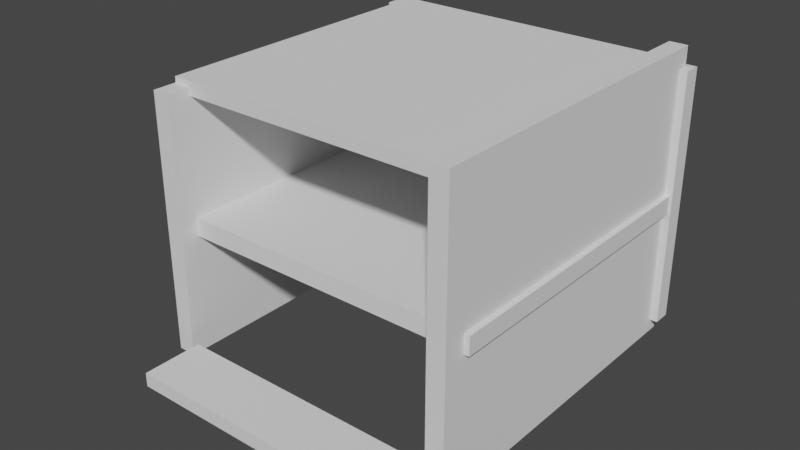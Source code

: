 # Source: blocks.blend  (saved by Blender 2.82.7; exported with 4.5.12 LTS)
import bpy
from mathutils import Matrix  # noqa: F401  (used for matrix-valued properties, if any)

bpy.ops.wm.read_factory_settings(use_empty=True)
scene = bpy.context.scene
scene.name = 'Scene'

# ---- collections
col_elements = bpy.data.collections.new('Elements'); scene.collection.children.link(col_elements)
col_meta = bpy.data.collections.new('Meta'); scene.collection.children.link(col_meta)
col_prototyping = bpy.data.collections.new('Prototyping'); scene.collection.children.link(col_prototyping)
col_blocks = bpy.data.collections.new('Blocks'); scene.collection.children.link(col_blocks)
col_home = bpy.data.collections.new('home'); col_blocks.children.link(col_home)

# ---- world
world_world = bpy.data.worlds.new('World'); scene.world = world_world
world_world.use_nodes = True; world_world.node_tree.nodes.clear()
_N = world_world.node_tree.nodes; _L = world_world.node_tree.links
n0 = _N.new('ShaderNodeOutputWorld'); n0.name = 'World Output'; n0.location = (300, 300)
n1 = _N.new('ShaderNodeBackground'); n1.name = 'Background'; n1.location = (10, 300)
n1.inputs[0].default_value = (0.05088, 0.05088, 0.05088, 1.0)
_L.new(n1.outputs[0], n0.inputs[0])
n0.is_active_output = True
world_world.color = (0.05088, 0.05088, 0.05088)
world_world.use_sun_shadow = False
world_world.sun_shadow_jitter_overblur = 0.0

# ---- meshes
me_p_cube = bpy.data.meshes.new('p-cube')
me_p_cube.from_pydata([], [], [])
me_p_cube.update()
me_p_cube_1 = bpy.data.meshes.new('p-cube')
me_p_cube_1.from_pydata([(-1.0, -1.0, -1.0), (-1.0, -1.0, 1.0), (-1.0, 1.0, -1.0), (-1.0, 1.0, 1.0), (1.0, -1.0, -1.0), (1.0, -1.0, 1.0), (1.0, 1.0, -1.0), (1.0, 1.0, 1.0)], [], [(0, 1, 3, 2), (2, 3, 7, 6), (6, 7, 5, 4), (4, 5, 1, 0), (2, 6, 4, 0), (7, 3, 1, 5)])
_uv = me_p_cube_1.uv_layers.new(name='UVMap')
_uv.uv.foreach_set('vector', [0.375, 0.0, 0.625, 0.0, 0.625, 0.25, 0.375, 0.25, 0.375, 0.25, 0.625, 0.25, 0.625, 0.5, 0.375, 0.5, 0.375, 0.5, 0.625, 0.5, 0.625, 0.75, 0.375, 0.75, 0.375, 0.75, 0.625, 0.75, 0.625, 1.0, 0.375, 1.0, 0.125, 0.5, 0.375, 0.5, 0.375, 0.75, 0.125, 0.75, 0.625, 0.5, 0.875, 0.5, 0.875, 0.75, 0.625, 0.75])
me_p_cube_1.use_remesh_fix_poles = True
me_p_cube_1.use_remesh_preserve_attributes = False
me_p_cube_1.use_mirror_vertex_groups = False
me_p_cube_1.update()
me_p_cube_001 = bpy.data.meshes.new('p-cube.001')
me_p_cube_001.from_pydata([(-1.0, -1.0, -1.0), (-1.0, -1.0, 1.0), (-1.0, 1.0, -1.0), (-1.0, 1.0, 1.0), (1.0, -1.0, -1.0), (1.0, -1.0, 1.0), (1.0, 1.0, -1.0), (1.0, 1.0, 1.0)], [], [(0, 1, 3, 2), (2, 3, 7, 6), (6, 7, 5, 4), (4, 5, 1, 0), (2, 6, 4, 0), (7, 3, 1, 5)])
_uv = me_p_cube_001.uv_layers.new(name='UVMap')
_uv.uv.foreach_set('vector', [0.375, 0.0, 0.625, 0.0, 0.625, 0.25, 0.375, 0.25, 0.375, 0.25, 0.625, 0.25, 0.625, 0.5, 0.375, 0.5, 0.375, 0.5, 0.625, 0.5, 0.625, 0.75, 0.375, 0.75, 0.375, 0.75, 0.625, 0.75, 0.625, 1.0, 0.375, 1.0, 0.125, 0.5, 0.375, 0.5, 0.375, 0.75, 0.125, 0.75, 0.625, 0.5, 0.875, 0.5, 0.875, 0.75, 0.625, 0.75])
me_p_cube_001.use_remesh_fix_poles = True
me_p_cube_001.use_remesh_preserve_attributes = False
me_p_cube_001.use_mirror_vertex_groups = False
me_p_cube_001.update()
me_p_cube_002 = bpy.data.meshes.new('p-cube.002')
me_p_cube_002.from_pydata([(-1.0, -1.0, -1.0), (-1.0, -1.0, 1.0), (-1.0, 1.0, -1.0), (-1.0, 1.0, 1.0), (1.0, -1.0, -1.0), (1.0, -1.0, 1.0), (1.0, 1.0, -1.0), (1.0, 1.0, 1.0)], [], [(0, 1, 3, 2), (2, 3, 7, 6), (6, 7, 5, 4), (4, 5, 1, 0), (2, 6, 4, 0), (7, 3, 1, 5)])
_uv = me_p_cube_002.uv_layers.new(name='UVMap')
_uv.uv.foreach_set('vector', [0.375, 0.0, 0.625, 0.0, 0.625, 0.25, 0.375, 0.25, 0.375, 0.25, 0.625, 0.25, 0.625, 0.5, 0.375, 0.5, 0.375, 0.5, 0.625, 0.5, 0.625, 0.75, 0.375, 0.75, 0.375, 0.75, 0.625, 0.75, 0.625, 1.0, 0.375, 1.0, 0.125, 0.5, 0.375, 0.5, 0.375, 0.75, 0.125, 0.75, 0.625, 0.5, 0.875, 0.5, 0.875, 0.75, 0.625, 0.75])
me_p_cube_002.use_remesh_fix_poles = True
me_p_cube_002.use_remesh_preserve_attributes = False
me_p_cube_002.use_mirror_vertex_groups = False
me_p_cube_002.update()
me_p_cube_003 = bpy.data.meshes.new('p-cube.003')
me_p_cube_003.from_pydata([(-1.0, -1.0, -1.0), (-1.0, -1.0, 1.0), (-1.0, 1.0, -1.0), (-1.0, 1.0, 1.0), (1.0, -1.0, -1.0), (1.0, -1.0, 1.0), (1.0, 1.0, -1.0), (1.0, 1.0, 1.0)], [], [(0, 1, 3, 2), (2, 3, 7, 6), (6, 7, 5, 4), (4, 5, 1, 0), (2, 6, 4, 0), (7, 3, 1, 5)])
_uv = me_p_cube_003.uv_layers.new(name='UVMap')
_uv.uv.foreach_set('vector', [0.375, 0.0, 0.625, 0.0, 0.625, 0.25, 0.375, 0.25, 0.375, 0.25, 0.625, 0.25, 0.625, 0.5, 0.375, 0.5, 0.375, 0.5, 0.625, 0.5, 0.625, 0.75, 0.375, 0.75, 0.375, 0.75, 0.625, 0.75, 0.625, 1.0, 0.375, 1.0, 0.125, 0.5, 0.375, 0.5, 0.375, 0.75, 0.125, 0.75, 0.625, 0.5, 0.875, 0.5, 0.875, 0.75, 0.625, 0.75])
me_p_cube_003.use_remesh_fix_poles = True
me_p_cube_003.use_remesh_preserve_attributes = False
me_p_cube_003.use_mirror_vertex_groups = False
me_p_cube_003.update()
me_p_cube_004 = bpy.data.meshes.new('p-cube.004')
me_p_cube_004.from_pydata([(-1.0, -1.0, -1.0), (-1.0, -1.0, 1.0), (-1.0, 1.0, -1.0), (-1.0, 1.0, 1.0), (1.0, -1.0, -1.0), (1.0, -1.0, 1.0), (1.0, 1.0, -1.0), (1.0, 1.0, 1.0)], [], [(0, 1, 3, 2), (2, 3, 7, 6), (6, 7, 5, 4), (4, 5, 1, 0), (2, 6, 4, 0), (7, 3, 1, 5)])
_uv = me_p_cube_004.uv_layers.new(name='UVMap')
_uv.uv.foreach_set('vector', [0.375, 0.0, 0.625, 0.0, 0.625, 0.25, 0.375, 0.25, 0.375, 0.25, 0.625, 0.25, 0.625, 0.5, 0.375, 0.5, 0.375, 0.5, 0.625, 0.5, 0.625, 0.75, 0.375, 0.75, 0.375, 0.75, 0.625, 0.75, 0.625, 1.0, 0.375, 1.0, 0.125, 0.5, 0.375, 0.5, 0.375, 0.75, 0.125, 0.75, 0.625, 0.5, 0.875, 0.5, 0.875, 0.75, 0.625, 0.75])
me_p_cube_004.use_remesh_fix_poles = True
me_p_cube_004.use_remesh_preserve_attributes = False
me_p_cube_004.use_mirror_vertex_groups = False
me_p_cube_004.update()
me_p_cube_005 = bpy.data.meshes.new('p-cube.005')
me_p_cube_005.from_pydata([(-1.0, -1.0, -1.0), (-1.0, -1.0, 1.0), (-1.0, 1.0, -1.0), (-1.0, 1.0, 1.0), (1.0, -1.0, -1.0), (1.0, -1.0, 1.0), (1.0, 1.0, -1.0), (1.0, 1.0, 1.0)], [], [(0, 1, 3, 2), (2, 3, 7, 6), (6, 7, 5, 4), (4, 5, 1, 0), (2, 6, 4, 0), (7, 3, 1, 5)])
_uv = me_p_cube_005.uv_layers.new(name='UVMap')
_uv.uv.foreach_set('vector', [0.375, 0.0, 0.625, 0.0, 0.625, 0.25, 0.375, 0.25, 0.375, 0.25, 0.625, 0.25, 0.625, 0.5, 0.375, 0.5, 0.375, 0.5, 0.625, 0.5, 0.625, 0.75, 0.375, 0.75, 0.375, 0.75, 0.625, 0.75, 0.625, 1.0, 0.375, 1.0, 0.125, 0.5, 0.375, 0.5, 0.375, 0.75, 0.125, 0.75, 0.625, 0.5, 0.875, 0.5, 0.875, 0.75, 0.625, 0.75])
me_p_cube_005.use_remesh_fix_poles = True
me_p_cube_005.use_remesh_preserve_attributes = False
me_p_cube_005.use_mirror_vertex_groups = False
me_p_cube_005.update()
me_p_cube_006 = bpy.data.meshes.new('p-cube.006')
me_p_cube_006.from_pydata([(-1.0, -1.0, -1.0), (-1.0, -1.0, 1.0), (-1.0, 1.0, -1.0), (-1.0, 1.0, 1.0), (1.0, -1.0, -1.0), (1.0, -1.0, 1.0), (1.0, 1.0, -1.0), (1.0, 1.0, 1.0)], [], [(0, 1, 3, 2), (2, 3, 7, 6), (6, 7, 5, 4), (4, 5, 1, 0), (2, 6, 4, 0), (7, 3, 1, 5)])
_uv = me_p_cube_006.uv_layers.new(name='UVMap')
_uv.uv.foreach_set('vector', [0.375, 0.0, 0.625, 0.0, 0.625, 0.25, 0.375, 0.25, 0.375, 0.25, 0.625, 0.25, 0.625, 0.5, 0.375, 0.5, 0.375, 0.5, 0.625, 0.5, 0.625, 0.75, 0.375, 0.75, 0.375, 0.75, 0.625, 0.75, 0.625, 1.0, 0.375, 1.0, 0.125, 0.5, 0.375, 0.5, 0.375, 0.75, 0.125, 0.75, 0.625, 0.5, 0.875, 0.5, 0.875, 0.75, 0.625, 0.75])
me_p_cube_006.use_remesh_fix_poles = True
me_p_cube_006.use_remesh_preserve_attributes = False
me_p_cube_006.use_mirror_vertex_groups = False
me_p_cube_006.update()

# ---- objects
ob_arc_wall_8th_a = bpy.data.objects.new('arc-wall-8th-a', None)
ob_arc_wall_8th_b = bpy.data.objects.new('arc-wall-8th-b', None)
ob_cell_reference = bpy.data.objects.new('cell-reference', None)
ob_circle_floor = bpy.data.objects.new('circle-floor', None)
ob_corner_slope = bpy.data.objects.new('corner-slope', None)
ob_curving_stair_step = bpy.data.objects.new('curving-stair-step', None)
ob_diagonal_floor_cutout = bpy.data.objects.new('diagonal-floor-cutout', None)
ob_diagonal_wall = bpy.data.objects.new('diagonal-wall', None)
ob_door_cutout = bpy.data.objects.new('door-cutout', None)
ob_doorway_collision = bpy.data.objects.new('doorway-collision', None)
ob_doorway_collision_001 = bpy.data.objects.new('doorway-collision.001', None)
ob_doorway_collision_002 = bpy.data.objects.new('doorway-collision.002', None)
ob_filler_column = bpy.data.objects.new('filler-column', None)
ob_floor_diagonal = bpy.data.objects.new('floor-diagonal', None)
ob_floor_square = bpy.data.objects.new('floor-square', None)
ob_full_slope = bpy.data.objects.new('full-slope', None)
ob_half_circle_floor = bpy.data.objects.new('half-circle-floor', None)
ob_half_length_wall = bpy.data.objects.new('half-length-wall', None)
ob_half_square_floor = bpy.data.objects.new('half-square-floor', None)
ob_large_brick = bpy.data.objects.new('large-brick', None)
ob_long_stair_step = bpy.data.objects.new('long-stair-step', None)
ob_long_step = bpy.data.objects.new('long-step', None)
ob_mask = bpy.data.objects.new('mask', None)
ob_quarter_slope_old = bpy.data.objects.new('quarter-slope-old', None)
ob_spiral_staircase_column = bpy.data.objects.new('spiral-staircase-column', None)
ob_square_wall = bpy.data.objects.new('square-wall', None)
ob_square_wall_doorway = bpy.data.objects.new('square-wall-doorway', None)
ob_square_wall_half_height = bpy.data.objects.new('square-wall-half-height', None)
ob_square_wall_quarter_height = bpy.data.objects.new('square-wall-quarter-height', None)
ob_square_wall_quarter_slope = bpy.data.objects.new('square-wall-quarter-slope', None)
ob_square_wall_window = bpy.data.objects.new('square-wall-window', None)
ob_wall_square_short = bpy.data.objects.new('wall-square-short', None)
ob_window_cut = bpy.data.objects.new('window-cut', None)
ob_p_cube = bpy.data.objects.new('p-cube', None)
ob_p_cube_proxy = bpy.data.objects.new('p-cube_proxy', me_p_cube)
ob_p_cube_proxy_001 = bpy.data.objects.new('p-cube_proxy.001', me_p_cube_1)
ob_p_cube_proxy_002 = bpy.data.objects.new('p-cube_proxy.002', me_p_cube_001)
ob_p_cube_proxy_003 = bpy.data.objects.new('p-cube_proxy.003', me_p_cube_002)
ob_p_cube_proxy_004 = bpy.data.objects.new('p-cube_proxy.004', me_p_cube_003)
ob_p_cube_proxy_005 = bpy.data.objects.new('p-cube_proxy.005', me_p_cube_004)
ob_p_cube_proxy_006 = bpy.data.objects.new('p-cube_proxy.006', me_p_cube_005)
ob_p_cube_proxy_007 = bpy.data.objects.new('p-cube_proxy.007', me_p_cube_006)
ob_home = bpy.data.objects.new('home', None)

# ---- transforms, parenting, visibility, modifiers, constraints
ob_arc_wall_8th_a.location = (0.0, 0.0, 0.0)
ob_arc_wall_8th_b.location = (0.0, 0.0, 0.0)
ob_cell_reference.location = (0.0, 0.0, 0.0)
ob_circle_floor.location = (0.0, 0.0, 0.0)
ob_corner_slope.location = (0.0, 0.0, 0.0)
ob_curving_stair_step.location = (0.0, 0.0, 0.0)
ob_diagonal_floor_cutout.location = (0.0, 0.0, 0.0)
ob_diagonal_wall.location = (0.0, 0.0, 0.0)
ob_door_cutout.location = (0.0, 0.0, 0.0)
ob_doorway_collision.location = (0.0, 0.0, 0.0)
ob_doorway_collision_001.location = (0.0, 0.0, 0.0)
ob_doorway_collision_002.location = (0.0, 0.0, 0.0)
ob_filler_column.location = (0.0, 0.0, 0.0)
ob_floor_diagonal.location = (0.0, 0.0, 0.0)
ob_floor_square.location = (0.0, 0.0, 0.0)
ob_full_slope.location = (0.0, 0.0, 0.0)
ob_half_circle_floor.location = (0.0, 0.0, 0.0)
ob_half_length_wall.location = (0.0, 0.0, 0.0)
ob_half_square_floor.location = (0.0, 0.0, 0.0)
ob_large_brick.location = (0.0, 0.0, 0.0)
ob_long_stair_step.location = (0.0, 0.0, 0.0)
ob_long_step.location = (0.0, 0.0, 0.0)
ob_mask.location = (0.0, 0.0, 0.0)
ob_quarter_slope_old.location = (0.0, 0.0, 0.0)
ob_spiral_staircase_column.location = (0.0, 0.0, 0.0)
ob_square_wall.location = (0.0, 0.0, 0.0)
ob_square_wall_doorway.location = (0.0, 0.0, 0.0)
ob_square_wall_half_height.location = (0.0, 0.0, 0.0)
ob_square_wall_quarter_height.location = (0.0, 0.0, 0.0)
ob_square_wall_quarter_slope.location = (0.0, 0.0, 0.0)
ob_square_wall_window.location = (0.0, 0.0, 0.0)
ob_wall_square_short.location = (0.0, 0.0, 0.0)
ob_window_cut.location = (0.0, 0.0, 0.0)
ob_p_cube.location = (0.0, 0.0, 0.0)
ob_p_cube_proxy.location = (12.63, 12.55, 1.561)
ob_p_cube_proxy.scale = (8.926, 8.926, 0.5)
ob_p_cube_proxy.empty_image_offset = (-0.5, -0.5)
ob_p_cube_proxy.lineart.crease_threshold = 0.0
ob_p_cube_proxy_001.location = (12.52, 13.82, 7.52)
ob_p_cube_proxy_001.scale = (8.926, 8.926, 0.5)
ob_p_cube_proxy_001.empty_image_offset = (-0.5, -0.5)
ob_p_cube_proxy_001.lineart.crease_threshold = 0.0
ob_p_cube_proxy_002.location = (4.359, 13.3, 7.604)
ob_p_cube_proxy_002.scale = (0.5, 9.398, 7.061)
ob_p_cube_proxy_002.empty_image_offset = (-0.5, -0.5)
ob_p_cube_proxy_002.lineart.crease_threshold = 0.0
ob_p_cube_proxy_003.location = (12.18, 22.4, 7.604)
ob_p_cube_proxy_003.rotation_euler = (0.0, -0.0, -1.571)
ob_p_cube_proxy_003.scale = (0.5, 9.398, 7.061)
ob_p_cube_proxy_003.empty_image_offset = (-0.5, -0.5)
ob_p_cube_proxy_003.lineart.crease_threshold = 0.0
ob_p_cube_proxy_004.location = (12.61, 15.03, 3.306)
ob_p_cube_proxy_004.rotation_euler = (0.0, -0.0, -1.566)
ob_p_cube_proxy_004.scale = (0.5, 3.811, 4.31)
ob_p_cube_proxy_004.empty_image_offset = (-0.5, -0.5)
ob_p_cube_proxy_004.lineart.crease_threshold = 0.0
ob_p_cube_proxy_005.location = (20.66, 13.08, 7.798)
ob_p_cube_proxy_005.scale = (0.5, 9.398, 7.967)
ob_p_cube_proxy_005.empty_image_offset = (-0.5, -0.5)
ob_p_cube_proxy_005.lineart.crease_threshold = 0.0
ob_p_cube_proxy_006.location = (12.52, 13.82, 14.61)
ob_p_cube_proxy_006.scale = (8.637, 8.637, 0.3772)
ob_p_cube_proxy_006.empty_image_offset = (-0.5, -0.5)
ob_p_cube_proxy_006.lineart.crease_threshold = 0.0
ob_p_cube_proxy_007.location = (12.47, 1.96, 1.283)
ob_p_cube_proxy_007.scale = (6.82, 1.647, 0.3772)
ob_p_cube_proxy_007.empty_image_offset = (-0.5, -0.5)
ob_p_cube_proxy_007.lineart.crease_threshold = 0.0
ob_home.location = (16.13, 8.136, 3.274)
ob_home.empty_display_size = 2.0
ob_home.lineart.crease_threshold = 0.0

# ---- collection membership
col_elements.objects.link(ob_arc_wall_8th_a)
col_elements.objects.link(ob_arc_wall_8th_b)
col_elements.objects.link(ob_cell_reference)
col_elements.objects.link(ob_circle_floor)
col_elements.objects.link(ob_corner_slope)
col_elements.objects.link(ob_curving_stair_step)
col_elements.objects.link(ob_diagonal_floor_cutout)
col_elements.objects.link(ob_diagonal_wall)
col_elements.objects.link(ob_door_cutout)
col_elements.objects.link(ob_doorway_collision)
col_elements.objects.link(ob_doorway_collision_001)
col_elements.objects.link(ob_doorway_collision_002)
col_elements.objects.link(ob_filler_column)
col_elements.objects.link(ob_floor_diagonal)
col_elements.objects.link(ob_floor_square)
col_elements.objects.link(ob_full_slope)
col_elements.objects.link(ob_half_circle_floor)
col_elements.objects.link(ob_half_length_wall)
col_elements.objects.link(ob_half_square_floor)
col_elements.objects.link(ob_large_brick)
col_elements.objects.link(ob_long_stair_step)
col_elements.objects.link(ob_long_step)
col_elements.objects.link(ob_mask)
col_elements.objects.link(ob_quarter_slope_old)
col_elements.objects.link(ob_spiral_staircase_column)
col_elements.objects.link(ob_square_wall)
col_elements.objects.link(ob_square_wall_doorway)
col_elements.objects.link(ob_square_wall_half_height)
col_elements.objects.link(ob_square_wall_quarter_height)
col_elements.objects.link(ob_square_wall_quarter_slope)
col_elements.objects.link(ob_square_wall_window)
col_elements.objects.link(ob_wall_square_short)
col_elements.objects.link(ob_window_cut)
col_prototyping.objects.link(ob_p_cube)
col_home.objects.link(ob_p_cube_proxy)
col_home.objects.link(ob_p_cube_proxy_001)
col_home.objects.link(ob_p_cube_proxy_002)
col_home.objects.link(ob_p_cube_proxy_003)
col_home.objects.link(ob_p_cube_proxy_004)
col_home.objects.link(ob_p_cube_proxy_005)
col_home.objects.link(ob_p_cube_proxy_006)
col_home.objects.link(ob_p_cube_proxy_007)
col_home.objects.link(ob_home)

# ---- scene / render settings (as saved in the file)
scene.frame_start = 1; scene.frame_end = 250; scene.frame_set(0)
scene.render.engine = 'BLENDER_EEVEE_NEXT'
scene.cycles.use_denoising = False
scene.cycles.samples = 128
scene.cycles.sampling_pattern = 'TABULATED_SOBOL'
scene.cycles.use_adaptive_sampling = False
scene.cycles.use_light_tree = False
scene.view_settings.view_transform = 'Filmic'
bpy.context.view_layer.update()

# ---- added for rendering (the .blend has no active camera and no usable light): camera, sun
cam_auto = bpy.data.cameras.new('AutoCamera')
cam_auto.lens = 50.0
cam_auto.sensor_width = 36.0
cam_auto.clip_end = 1000.0
ob_auto_camera = bpy.data.objects.new('AutoCamera', cam_auto)
scene.collection.objects.link(ob_auto_camera)
ob_auto_camera.location = (43.4865, -25.9583, 32.4244)
ob_auto_camera.rotation_euler = (1.09748, -7.21219e-08, 0.694738)
scene.camera = ob_auto_camera
light_auto_sun = bpy.data.lights.new('AutoSun', 'SUN')
light_auto_sun.energy = 3.0
light_auto_sun.angle = 0.0523599
ob_auto_sun = bpy.data.objects.new('AutoSun', light_auto_sun)
scene.collection.objects.link(ob_auto_sun)
ob_auto_sun.rotation_euler = (0.872665, 0.174533, 0.523599)
bpy.context.view_layer.update()
